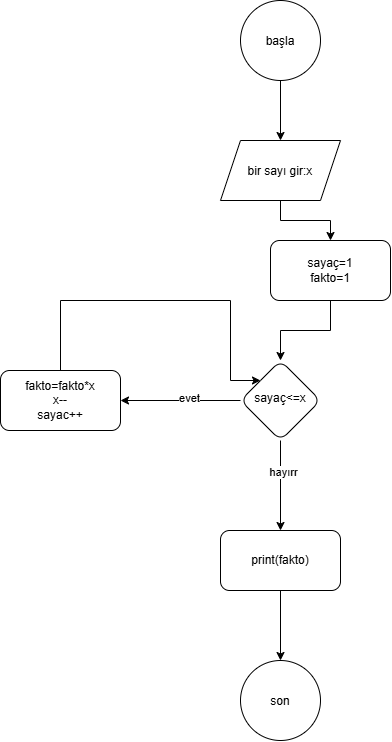

The diagram above was exported from draw.io. Its source (the exported page's mxGraphModel, read from the mxfile embedded in the PNG):
<mxGraphModel dx="1776" dy="909" grid="1" gridSize="10" guides="1" tooltips="1" connect="1" arrows="1" fold="1" page="1" pageScale="1" pageWidth="827" pageHeight="1169" math="0" shadow="0">
  <root>
    <mxCell id="0" />
    <mxCell id="1" parent="0" />
    <mxCell id="f_xZX-3vhG4Q7-rjU3Dg-6" edge="1" parent="1" source="f_xZX-3vhG4Q7-rjU3Dg-2" style="edgeStyle=orthogonalEdgeStyle;rounded=0;orthogonalLoop=1;jettySize=auto;html=1;defaultLabelBackgroundColor=page;" target="f_xZX-3vhG4Q7-rjU3Dg-5" value="">
      <mxGeometry relative="1" as="geometry" />
    </mxCell>
    <mxCell id="f_xZX-3vhG4Q7-rjU3Dg-2" parent="1" style="ellipse;whiteSpace=wrap;html=1;shapeInside=1;aspect=fixed;" value="başla&lt;div&gt;&lt;br&gt;&lt;/div&gt;" vertex="1">
      <mxGeometry height="80" width="80" x="350" y="10" as="geometry" />
    </mxCell>
    <mxCell id="f_xZX-3vhG4Q7-rjU3Dg-8" edge="1" parent="1" source="f_xZX-3vhG4Q7-rjU3Dg-5" style="edgeStyle=orthogonalEdgeStyle;rounded=0;orthogonalLoop=1;jettySize=auto;html=1;defaultLabelBackgroundColor=page;" target="f_xZX-3vhG4Q7-rjU3Dg-7" value="">
      <mxGeometry relative="1" as="geometry" />
    </mxCell>
    <mxCell id="f_xZX-3vhG4Q7-rjU3Dg-5" parent="1" style="shape=parallelogram;perimeter=parallelogramPerimeter;whiteSpace=wrap;html=1;shapeInside=1;fixedSize=1;" value="bir sayı gir:x" vertex="1">
      <mxGeometry height="60" width="120" x="330" y="150" as="geometry" />
    </mxCell>
    <mxCell id="f_xZX-3vhG4Q7-rjU3Dg-10" edge="1" parent="1" source="f_xZX-3vhG4Q7-rjU3Dg-7" style="edgeStyle=orthogonalEdgeStyle;rounded=0;orthogonalLoop=1;jettySize=auto;html=1;defaultLabelBackgroundColor=page;" target="f_xZX-3vhG4Q7-rjU3Dg-9" value="">
      <mxGeometry relative="1" as="geometry" />
    </mxCell>
    <mxCell id="f_xZX-3vhG4Q7-rjU3Dg-7" parent="1" style="rounded=1;whiteSpace=wrap;html=1;" value="sayaç=1&lt;div&gt;fakto=1&lt;/div&gt;" vertex="1">
      <mxGeometry height="60" width="120" x="380" y="250" as="geometry" />
    </mxCell>
    <mxCell id="f_xZX-3vhG4Q7-rjU3Dg-12" edge="1" parent="1" source="f_xZX-3vhG4Q7-rjU3Dg-9" style="edgeStyle=orthogonalEdgeStyle;rounded=0;orthogonalLoop=1;jettySize=auto;html=1;defaultLabelBackgroundColor=page;" target="f_xZX-3vhG4Q7-rjU3Dg-11" value="">
      <mxGeometry relative="1" as="geometry" />
    </mxCell>
    <mxCell id="f_xZX-3vhG4Q7-rjU3Dg-14" connectable="0" parent="f_xZX-3vhG4Q7-rjU3Dg-12" style="edgeLabel;html=1;align=center;verticalAlign=middle;resizable=0;points=[];inheritText=1;defaultLabelBackgroundColor=page;" value="evet" vertex="1">
      <mxGeometry relative="1" x="-0.1367" y="-2" as="geometry">
        <mxPoint as="offset" />
      </mxGeometry>
    </mxCell>
    <mxCell id="f_xZX-3vhG4Q7-rjU3Dg-19" edge="1" parent="1" source="f_xZX-3vhG4Q7-rjU3Dg-9" style="edgeStyle=orthogonalEdgeStyle;rounded=0;orthogonalLoop=1;jettySize=auto;html=1;defaultLabelBackgroundColor=page;" target="f_xZX-3vhG4Q7-rjU3Dg-18" value="">
      <mxGeometry relative="1" as="geometry" />
    </mxCell>
    <mxCell id="f_xZX-3vhG4Q7-rjU3Dg-20" connectable="0" parent="f_xZX-3vhG4Q7-rjU3Dg-19" style="edgeLabel;html=1;align=center;verticalAlign=middle;resizable=0;points=[];inheritText=1;defaultLabelBackgroundColor=page;" value="hayırr" vertex="1">
      <mxGeometry relative="1" x="-0.3067" y="2" as="geometry">
        <mxPoint as="offset" />
      </mxGeometry>
    </mxCell>
    <mxCell id="f_xZX-3vhG4Q7-rjU3Dg-9" parent="1" style="rhombus;whiteSpace=wrap;html=1;shapeInside=1;rounded=1;" value="sayaç&amp;lt;=x" vertex="1">
      <mxGeometry height="80" width="80" x="350" y="370" as="geometry" />
    </mxCell>
    <mxCell id="f_xZX-3vhG4Q7-rjU3Dg-13" edge="1" parent="1" source="f_xZX-3vhG4Q7-rjU3Dg-11" style="edgeStyle=orthogonalEdgeStyle;rounded=0;orthogonalLoop=1;jettySize=auto;html=1;exitX=0.5;exitY=0;exitDx=0;exitDy=0;entryX=0;entryY=0;entryDx=0;entryDy=0;defaultLabelBackgroundColor=page;" target="f_xZX-3vhG4Q7-rjU3Dg-9">
      <mxGeometry relative="1" as="geometry">
        <Array as="points">
          <mxPoint x="170" y="310" />
          <mxPoint x="340" y="310" />
          <mxPoint x="340" y="390" />
        </Array>
      </mxGeometry>
    </mxCell>
    <mxCell id="f_xZX-3vhG4Q7-rjU3Dg-11" parent="1" style="whiteSpace=wrap;html=1;rounded=1;" value="fakto=fakto*x&lt;div&gt;x--&lt;/div&gt;&lt;div&gt;sayac++&lt;/div&gt;" vertex="1">
      <mxGeometry height="60" width="120" x="110" y="380" as="geometry" />
    </mxCell>
    <mxCell id="f_xZX-3vhG4Q7-rjU3Dg-22" edge="1" parent="1" source="f_xZX-3vhG4Q7-rjU3Dg-18" style="edgeStyle=orthogonalEdgeStyle;rounded=0;orthogonalLoop=1;jettySize=auto;html=1;defaultLabelBackgroundColor=page;" target="f_xZX-3vhG4Q7-rjU3Dg-21" value="">
      <mxGeometry relative="1" as="geometry" />
    </mxCell>
    <mxCell id="f_xZX-3vhG4Q7-rjU3Dg-18" parent="1" style="whiteSpace=wrap;html=1;rounded=1;" value="print(fakto)" vertex="1">
      <mxGeometry height="60" width="120" x="330" y="540" as="geometry" />
    </mxCell>
    <mxCell id="f_xZX-3vhG4Q7-rjU3Dg-21" parent="1" style="ellipse;whiteSpace=wrap;html=1;shapeInside=1;rounded=1;" value="son" vertex="1">
      <mxGeometry height="80" width="80" x="350" y="670" as="geometry" />
    </mxCell>
  </root>
</mxGraphModel>